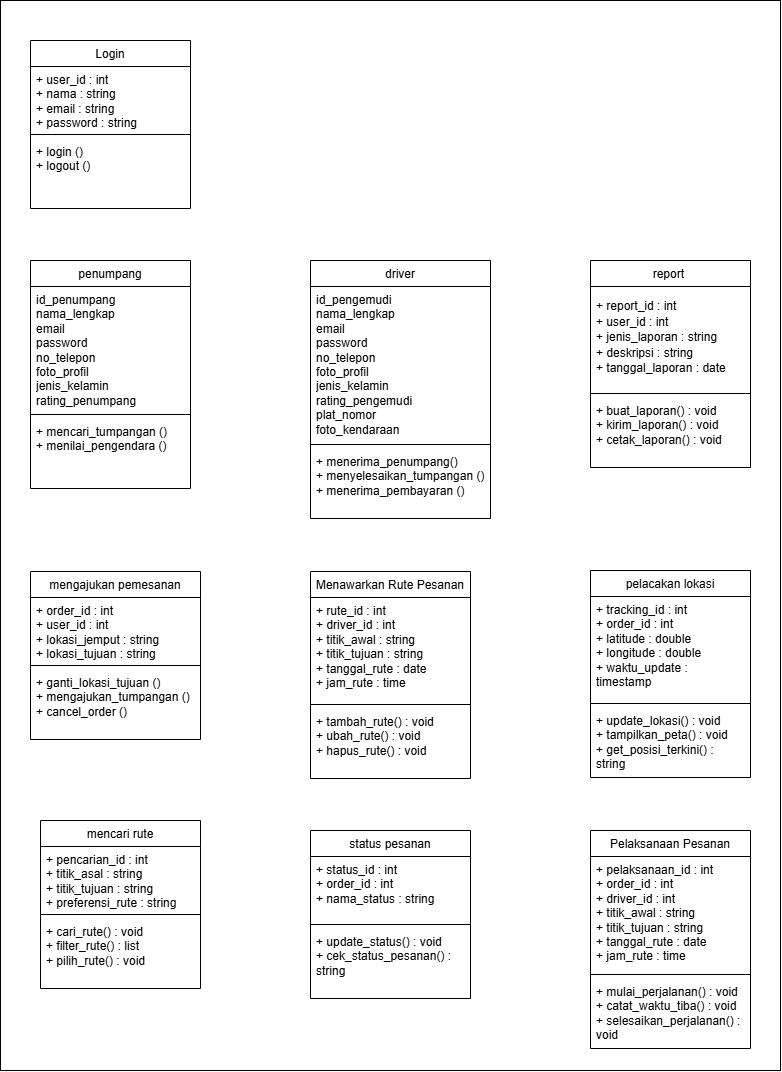

The diagram above was exported from draw.io. Its source (the exported page's mxGraphModel, read from the mxfile embedded in the PNG):
<mxGraphModel dx="1099" dy="1300" grid="1" gridSize="10" guides="1" tooltips="1" connect="1" arrows="1" fold="1" page="1" pageScale="1" pageWidth="1169" pageHeight="827" math="0" shadow="0">
  <root>
    <mxCell id="0" />
    <mxCell id="1" parent="0" />
    <mxCell id="sCqLqMPIF3CxZNIOEpfM-1" parent="1" style="rounded=0;whiteSpace=wrap;html=1;" value="" vertex="1">
      <mxGeometry height="1070" width="780" x="100" y="-310" as="geometry" />
    </mxCell>
    <mxCell id="sCqLqMPIF3CxZNIOEpfM-2" parent="1" style="swimlane;fontStyle=1;align=center;verticalAlign=top;childLayout=stackLayout;horizontal=1;startSize=26;horizontalStack=0;resizeParent=1;resizeParentMax=0;resizeLast=0;collapsible=1;marginBottom=0;whiteSpace=wrap;html=1;shadow=0;" value="&lt;span style=&quot;font-weight: 400;&quot;&gt;Login&lt;/span&gt;" vertex="1">
      <mxGeometry height="168" width="160" x="130" y="-270" as="geometry" />
    </mxCell>
    <mxCell id="sCqLqMPIF3CxZNIOEpfM-3" parent="sCqLqMPIF3CxZNIOEpfM-2" style="text;strokeColor=none;fillColor=none;align=left;verticalAlign=top;spacingLeft=4;spacingRight=4;overflow=hidden;rotatable=0;points=[[0,0.5],[1,0.5]];portConstraint=eastwest;whiteSpace=wrap;html=1;shadow=0;" value="+ user_id : int&lt;div&gt;+ nama : string&lt;/div&gt;&lt;div&gt;+ email : string&lt;/div&gt;&lt;div&gt;+ password : string&lt;/div&gt;" vertex="1">
      <mxGeometry height="64" width="160" y="26" as="geometry" />
    </mxCell>
    <mxCell id="sCqLqMPIF3CxZNIOEpfM-4" parent="sCqLqMPIF3CxZNIOEpfM-2" style="line;strokeWidth=1;fillColor=none;align=left;verticalAlign=middle;spacingTop=-1;spacingLeft=3;spacingRight=3;rotatable=0;labelPosition=right;points=[];portConstraint=eastwest;strokeColor=inherit;shadow=0;" value="" vertex="1">
      <mxGeometry height="8" width="160" y="90" as="geometry" />
    </mxCell>
    <mxCell id="sCqLqMPIF3CxZNIOEpfM-5" parent="sCqLqMPIF3CxZNIOEpfM-2" style="text;strokeColor=none;fillColor=none;align=left;verticalAlign=top;spacingLeft=4;spacingRight=4;overflow=hidden;rotatable=0;points=[[0,0.5],[1,0.5]];portConstraint=eastwest;whiteSpace=wrap;html=1;shadow=0;" value="&lt;div&gt;+ login ()&lt;/div&gt;&lt;div&gt;+ logout ()&lt;/div&gt;" vertex="1">
      <mxGeometry height="70" width="160" y="98" as="geometry" />
    </mxCell>
    <mxCell id="sCqLqMPIF3CxZNIOEpfM-6" parent="1" style="swimlane;fontStyle=1;align=center;verticalAlign=top;childLayout=stackLayout;horizontal=1;startSize=26;horizontalStack=0;resizeParent=1;resizeParentMax=0;resizeLast=0;collapsible=1;marginBottom=0;whiteSpace=wrap;html=1;" value="&lt;span style=&quot;font-weight: 400;&quot;&gt;penumpang&lt;/span&gt;" vertex="1">
      <mxGeometry height="228" width="160" x="130" y="-50" as="geometry" />
    </mxCell>
    <mxCell id="sCqLqMPIF3CxZNIOEpfM-7" parent="sCqLqMPIF3CxZNIOEpfM-6" style="text;strokeColor=none;fillColor=none;align=left;verticalAlign=top;spacingLeft=4;spacingRight=4;overflow=hidden;rotatable=0;points=[[0,0.5],[1,0.5]];portConstraint=eastwest;whiteSpace=wrap;html=1;" value="id_penumpang&lt;div&gt;nama_lengkap&lt;/div&gt;&lt;div&gt;&lt;span style=&quot;background-color: transparent; color: light-dark(rgb(0, 0, 0), rgb(255, 255, 255));&quot;&gt;email&lt;/span&gt;&lt;/div&gt;&lt;div&gt;&lt;div&gt;password&lt;/div&gt;&lt;div&gt;no_telepon&lt;/div&gt;&lt;div&gt;foto_profil&lt;/div&gt;&lt;div&gt;jenis_kelamin&lt;/div&gt;&lt;div&gt;rating_penumpang&lt;/div&gt;&lt;/div&gt;" vertex="1">
      <mxGeometry height="124" width="160" y="26" as="geometry" />
    </mxCell>
    <mxCell id="sCqLqMPIF3CxZNIOEpfM-8" parent="sCqLqMPIF3CxZNIOEpfM-6" style="line;strokeWidth=1;fillColor=none;align=left;verticalAlign=middle;spacingTop=-1;spacingLeft=3;spacingRight=3;rotatable=0;labelPosition=right;points=[];portConstraint=eastwest;strokeColor=inherit;" value="" vertex="1">
      <mxGeometry height="8" width="160" y="150" as="geometry" />
    </mxCell>
    <mxCell id="sCqLqMPIF3CxZNIOEpfM-9" parent="sCqLqMPIF3CxZNIOEpfM-6" style="text;strokeColor=none;fillColor=none;align=left;verticalAlign=top;spacingLeft=4;spacingRight=4;overflow=hidden;rotatable=0;points=[[0,0.5],[1,0.5]];portConstraint=eastwest;whiteSpace=wrap;html=1;" value="+ mencari_tumpangan ()&lt;div&gt;+ menilai_pengendara ()&lt;/div&gt;" vertex="1">
      <mxGeometry height="70" width="160" y="158" as="geometry" />
    </mxCell>
    <mxCell id="sCqLqMPIF3CxZNIOEpfM-10" parent="1" style="swimlane;fontStyle=1;align=center;verticalAlign=top;childLayout=stackLayout;horizontal=1;startSize=26;horizontalStack=0;resizeParent=1;resizeParentMax=0;resizeLast=0;collapsible=1;marginBottom=0;whiteSpace=wrap;html=1;" value="&lt;span style=&quot;font-weight: 400;&quot;&gt;driver&lt;/span&gt;" vertex="1">
      <mxGeometry height="258" width="180" x="410" y="-50" as="geometry" />
    </mxCell>
    <mxCell id="sCqLqMPIF3CxZNIOEpfM-11" parent="sCqLqMPIF3CxZNIOEpfM-10" style="text;strokeColor=none;fillColor=none;align=left;verticalAlign=top;spacingLeft=4;spacingRight=4;overflow=hidden;rotatable=0;points=[[0,0.5],[1,0.5]];portConstraint=eastwest;whiteSpace=wrap;html=1;" value="&lt;div&gt;id_pengemudi&lt;/div&gt;&lt;div&gt;nama_lengkap&lt;/div&gt;&lt;div&gt;email&lt;/div&gt;&lt;div&gt;password&lt;/div&gt;&lt;div&gt;no_telepon&lt;/div&gt;&lt;div&gt;foto_profil&lt;/div&gt;&lt;div&gt;jenis_kelamin&lt;/div&gt;&lt;div&gt;rating_pengemudi&lt;/div&gt;&lt;div&gt;plat_nomor&lt;/div&gt;&lt;div&gt;foto_kendaraan&lt;/div&gt;" vertex="1">
      <mxGeometry height="154" width="180" y="26" as="geometry" />
    </mxCell>
    <mxCell id="sCqLqMPIF3CxZNIOEpfM-12" parent="sCqLqMPIF3CxZNIOEpfM-10" style="line;strokeWidth=1;fillColor=none;align=left;verticalAlign=middle;spacingTop=-1;spacingLeft=3;spacingRight=3;rotatable=0;labelPosition=right;points=[];portConstraint=eastwest;strokeColor=inherit;" value="" vertex="1">
      <mxGeometry height="8" width="180" y="180" as="geometry" />
    </mxCell>
    <mxCell id="sCqLqMPIF3CxZNIOEpfM-13" parent="sCqLqMPIF3CxZNIOEpfM-10" style="text;strokeColor=none;fillColor=none;align=left;verticalAlign=top;spacingLeft=4;spacingRight=4;overflow=hidden;rotatable=0;points=[[0,0.5],[1,0.5]];portConstraint=eastwest;whiteSpace=wrap;html=1;" value="&lt;div&gt;+ menerima_penumpang()&lt;/div&gt;&lt;div&gt;+ menyelesaikan_tumpangan ()&lt;/div&gt;&lt;div&gt;+ menerima_pembayaran ()&lt;/div&gt;" vertex="1">
      <mxGeometry height="70" width="180" y="188" as="geometry" />
    </mxCell>
    <mxCell id="sCqLqMPIF3CxZNIOEpfM-14" parent="1" style="swimlane;fontStyle=1;align=center;verticalAlign=top;childLayout=stackLayout;horizontal=1;startSize=26;horizontalStack=0;resizeParent=1;resizeParentMax=0;resizeLast=0;collapsible=1;marginBottom=0;whiteSpace=wrap;html=1;shadow=0;" value="&lt;div&gt;&lt;span style=&quot;font-weight: 400;&quot;&gt;mencari rute&lt;/span&gt;&lt;/div&gt;&lt;div&gt;&lt;br&gt;&lt;/div&gt;" vertex="1">
      <mxGeometry height="168" width="160" x="140" y="510" as="geometry" />
    </mxCell>
    <mxCell id="sCqLqMPIF3CxZNIOEpfM-15" parent="sCqLqMPIF3CxZNIOEpfM-14" style="text;strokeColor=none;fillColor=none;align=left;verticalAlign=top;spacingLeft=4;spacingRight=4;overflow=hidden;rotatable=0;points=[[0,0.5],[1,0.5]];portConstraint=eastwest;whiteSpace=wrap;html=1;shadow=0;" value="&lt;div&gt;+ pencarian_id : int&lt;/div&gt;&lt;div&gt;+ titik_asal : string&lt;/div&gt;&lt;div&gt;+ titik_tujuan : string&lt;/div&gt;&lt;div&gt;+ preferensi_rute : string&lt;/div&gt;" vertex="1">
      <mxGeometry height="64" width="160" y="26" as="geometry" />
    </mxCell>
    <mxCell id="sCqLqMPIF3CxZNIOEpfM-16" parent="sCqLqMPIF3CxZNIOEpfM-14" style="line;strokeWidth=1;fillColor=none;align=left;verticalAlign=middle;spacingTop=-1;spacingLeft=3;spacingRight=3;rotatable=0;labelPosition=right;points=[];portConstraint=eastwest;strokeColor=inherit;shadow=0;" value="" vertex="1">
      <mxGeometry height="8" width="160" y="90" as="geometry" />
    </mxCell>
    <mxCell id="sCqLqMPIF3CxZNIOEpfM-17" parent="sCqLqMPIF3CxZNIOEpfM-14" style="text;strokeColor=none;fillColor=none;align=left;verticalAlign=top;spacingLeft=4;spacingRight=4;overflow=hidden;rotatable=0;points=[[0,0.5],[1,0.5]];portConstraint=eastwest;whiteSpace=wrap;html=1;shadow=0;" value="&lt;div&gt;+ cari_rute() : void&lt;/div&gt;&lt;div&gt;+ filter_rute() : list&lt;/div&gt;&lt;div&gt;+ pilih_rute() : void&lt;/div&gt;" vertex="1">
      <mxGeometry height="70" width="160" y="98" as="geometry" />
    </mxCell>
    <mxCell id="sCqLqMPIF3CxZNIOEpfM-18" parent="1" style="swimlane;fontStyle=1;align=center;verticalAlign=top;childLayout=stackLayout;horizontal=1;startSize=26;horizontalStack=0;resizeParent=1;resizeParentMax=0;resizeLast=0;collapsible=1;marginBottom=0;whiteSpace=wrap;html=1;shadow=0;" value="&lt;div&gt;&lt;div&gt;&lt;span style=&quot;font-weight: 400;&quot;&gt;mengajukan pemesanan&lt;/span&gt;&lt;/div&gt;&lt;/div&gt;" vertex="1">
      <mxGeometry height="168" width="170" x="130" y="261" as="geometry" />
    </mxCell>
    <mxCell id="sCqLqMPIF3CxZNIOEpfM-19" parent="sCqLqMPIF3CxZNIOEpfM-18" style="text;strokeColor=none;fillColor=none;align=left;verticalAlign=top;spacingLeft=4;spacingRight=4;overflow=hidden;rotatable=0;points=[[0,0.5],[1,0.5]];portConstraint=eastwest;whiteSpace=wrap;html=1;shadow=0;" value="&lt;div&gt;+ order_id : int&lt;/div&gt;&lt;div&gt;+ user_id : int&lt;/div&gt;&lt;div&gt;+ lokasi_jemput : string&lt;/div&gt;&lt;div&gt;+ lokasi_tujuan : string&lt;/div&gt;&lt;div&gt;+ total_biaya : int&lt;/div&gt;&lt;div&gt;+ status_order : string&lt;/div&gt;" vertex="1">
      <mxGeometry height="64" width="170" y="26" as="geometry" />
    </mxCell>
    <mxCell id="sCqLqMPIF3CxZNIOEpfM-20" parent="sCqLqMPIF3CxZNIOEpfM-18" style="line;strokeWidth=1;fillColor=none;align=left;verticalAlign=middle;spacingTop=-1;spacingLeft=3;spacingRight=3;rotatable=0;labelPosition=right;points=[];portConstraint=eastwest;strokeColor=inherit;shadow=0;" value="" vertex="1">
      <mxGeometry height="8" width="170" y="90" as="geometry" />
    </mxCell>
    <mxCell id="sCqLqMPIF3CxZNIOEpfM-21" parent="sCqLqMPIF3CxZNIOEpfM-18" style="text;strokeColor=none;fillColor=none;align=left;verticalAlign=top;spacingLeft=4;spacingRight=4;overflow=hidden;rotatable=0;points=[[0,0.5],[1,0.5]];portConstraint=eastwest;whiteSpace=wrap;html=1;shadow=0;" value="+ ganti_lokasi_tujuan ()&lt;div&gt;+ mengajukan_tumpangan ()&lt;/div&gt;&lt;div&gt;+ cancel_order ()&lt;/div&gt;" vertex="1">
      <mxGeometry height="70" width="170" y="98" as="geometry" />
    </mxCell>
    <mxCell id="sCqLqMPIF3CxZNIOEpfM-22" parent="1" style="swimlane;fontStyle=1;align=center;verticalAlign=top;childLayout=stackLayout;horizontal=1;startSize=26;horizontalStack=0;resizeParent=1;resizeParentMax=0;resizeLast=0;collapsible=1;marginBottom=0;whiteSpace=wrap;html=1;shadow=0;" value="&lt;div&gt;&lt;div&gt;&lt;span style=&quot;font-weight: 400;&quot;&gt;status pesanan&lt;/span&gt;&lt;/div&gt;&lt;/div&gt;" vertex="1">
      <mxGeometry height="168" width="160" x="410" y="520" as="geometry" />
    </mxCell>
    <mxCell id="sCqLqMPIF3CxZNIOEpfM-23" parent="sCqLqMPIF3CxZNIOEpfM-22" style="text;strokeColor=none;fillColor=none;align=left;verticalAlign=top;spacingLeft=4;spacingRight=4;overflow=hidden;rotatable=0;points=[[0,0.5],[1,0.5]];portConstraint=eastwest;whiteSpace=wrap;html=1;shadow=0;" value="&lt;div&gt;+ status_id : int&lt;/div&gt;&lt;div&gt;+ order_id : int&lt;/div&gt;&lt;div&gt;+ nama_status : string&lt;/div&gt;" vertex="1">
      <mxGeometry height="64" width="160" y="26" as="geometry" />
    </mxCell>
    <mxCell id="sCqLqMPIF3CxZNIOEpfM-24" parent="sCqLqMPIF3CxZNIOEpfM-22" style="line;strokeWidth=1;fillColor=none;align=left;verticalAlign=middle;spacingTop=-1;spacingLeft=3;spacingRight=3;rotatable=0;labelPosition=right;points=[];portConstraint=eastwest;strokeColor=inherit;shadow=0;" value="" vertex="1">
      <mxGeometry height="8" width="160" y="90" as="geometry" />
    </mxCell>
    <mxCell id="sCqLqMPIF3CxZNIOEpfM-25" parent="sCqLqMPIF3CxZNIOEpfM-22" style="text;strokeColor=none;fillColor=none;align=left;verticalAlign=top;spacingLeft=4;spacingRight=4;overflow=hidden;rotatable=0;points=[[0,0.5],[1,0.5]];portConstraint=eastwest;whiteSpace=wrap;html=1;shadow=0;" value="&lt;div&gt;+ update_status() : void&lt;/div&gt;&lt;div&gt;+ cek_status_pesanan() : string&lt;/div&gt;" vertex="1">
      <mxGeometry height="70" width="160" y="98" as="geometry" />
    </mxCell>
    <mxCell id="sCqLqMPIF3CxZNIOEpfM-26" parent="1" style="swimlane;fontStyle=1;align=center;verticalAlign=top;childLayout=stackLayout;horizontal=1;startSize=26;horizontalStack=0;resizeParent=1;resizeParentMax=0;resizeLast=0;collapsible=1;marginBottom=0;whiteSpace=wrap;html=1;shadow=0;" value="&lt;div&gt;&lt;div&gt;&lt;span style=&quot;font-weight: 400;&quot;&gt;pelacakan lokasi&lt;/span&gt;&lt;/div&gt;&lt;/div&gt;&lt;div&gt;&lt;br&gt;&lt;/div&gt;" vertex="1">
      <mxGeometry height="207" width="160" x="690" y="260" as="geometry" />
    </mxCell>
    <mxCell id="sCqLqMPIF3CxZNIOEpfM-27" parent="sCqLqMPIF3CxZNIOEpfM-26" style="text;strokeColor=none;fillColor=none;align=left;verticalAlign=top;spacingLeft=4;spacingRight=4;overflow=hidden;rotatable=0;points=[[0,0.5],[1,0.5]];portConstraint=eastwest;whiteSpace=wrap;html=1;shadow=0;" value="&lt;div&gt;+ tracking_id : int&lt;/div&gt;&lt;div&gt;+ order_id : int&lt;/div&gt;&lt;div&gt;+ latitude : double&lt;/div&gt;&lt;div&gt;+ longitude : double&lt;/div&gt;&lt;div&gt;+ waktu_update : timestamp&lt;/div&gt;" vertex="1">
      <mxGeometry height="103" width="160" y="26" as="geometry" />
    </mxCell>
    <mxCell id="sCqLqMPIF3CxZNIOEpfM-28" parent="sCqLqMPIF3CxZNIOEpfM-26" style="line;strokeWidth=1;fillColor=none;align=left;verticalAlign=middle;spacingTop=-1;spacingLeft=3;spacingRight=3;rotatable=0;labelPosition=right;points=[];portConstraint=eastwest;strokeColor=inherit;shadow=0;" value="" vertex="1">
      <mxGeometry height="8" width="160" y="129" as="geometry" />
    </mxCell>
    <mxCell id="sCqLqMPIF3CxZNIOEpfM-29" parent="sCqLqMPIF3CxZNIOEpfM-26" style="text;strokeColor=none;fillColor=none;align=left;verticalAlign=top;spacingLeft=4;spacingRight=4;overflow=hidden;rotatable=0;points=[[0,0.5],[1,0.5]];portConstraint=eastwest;whiteSpace=wrap;html=1;shadow=0;" value="&lt;div&gt;+ update_lokasi() : void&lt;/div&gt;&lt;div&gt;+ tampilkan_peta() : void&lt;/div&gt;&lt;div&gt;+ get_posisi_terkini() : string&lt;/div&gt;" vertex="1">
      <mxGeometry height="70" width="160" y="137" as="geometry" />
    </mxCell>
    <mxCell id="sCqLqMPIF3CxZNIOEpfM-30" parent="1" style="swimlane;fontStyle=1;align=center;verticalAlign=top;childLayout=stackLayout;horizontal=1;startSize=26;horizontalStack=0;resizeParent=1;resizeParentMax=0;resizeLast=0;collapsible=1;marginBottom=0;whiteSpace=wrap;html=1;shadow=0;" value="&lt;div&gt;&lt;div&gt;&lt;span style=&quot;font-weight: 400;&quot;&gt;report&amp;nbsp;&lt;/span&gt;&lt;/div&gt;&lt;/div&gt;" vertex="1">
      <mxGeometry height="207" width="160" x="690" y="-50" as="geometry" />
    </mxCell>
    <mxCell id="sCqLqMPIF3CxZNIOEpfM-31" parent="sCqLqMPIF3CxZNIOEpfM-30" style="text;strokeColor=none;fillColor=none;align=left;verticalAlign=top;spacingLeft=4;spacingRight=4;overflow=hidden;rotatable=0;points=[[0,0.5],[1,0.5]];portConstraint=eastwest;whiteSpace=wrap;html=1;shadow=0;" value="&lt;div style=&quot;line-height: 30%;&quot;&gt;&lt;p class=&quot;selectable-text copyable-text x15bjb6t x1n2onr6&quot;&gt;&lt;span style=&quot;white-space-collapse: preserve;&quot;&gt;+ report_id : int&lt;/span&gt;&lt;/p&gt;&lt;p class=&quot;selectable-text copyable-text x15bjb6t x1n2onr6&quot;&gt;&lt;span style=&quot;white-space-collapse: preserve;&quot;&gt;+ user_id : int&lt;/span&gt;&lt;/p&gt;&lt;p class=&quot;selectable-text copyable-text x15bjb6t x1n2onr6&quot;&gt;&lt;span style=&quot;white-space-collapse: preserve;&quot;&gt;+ jenis_laporan : string&lt;/span&gt;&lt;/p&gt;&lt;p class=&quot;selectable-text copyable-text x15bjb6t x1n2onr6&quot;&gt;&lt;span style=&quot;white-space-collapse: preserve;&quot;&gt;+ deskripsi : string&lt;/span&gt;&lt;/p&gt;&lt;p class=&quot;selectable-text copyable-text x15bjb6t x1n2onr6&quot;&gt;&lt;span style=&quot;white-space-collapse: preserve;&quot;&gt;+ tanggal_laporan : date&lt;/span&gt;&lt;/p&gt;&lt;/div&gt;" vertex="1">
      <mxGeometry height="103" width="160" y="26" as="geometry" />
    </mxCell>
    <mxCell id="sCqLqMPIF3CxZNIOEpfM-32" parent="sCqLqMPIF3CxZNIOEpfM-30" style="line;strokeWidth=1;fillColor=none;align=left;verticalAlign=middle;spacingTop=-1;spacingLeft=3;spacingRight=3;rotatable=0;labelPosition=right;points=[];portConstraint=eastwest;strokeColor=inherit;shadow=0;" value="" vertex="1">
      <mxGeometry height="8" width="160" y="129" as="geometry" />
    </mxCell>
    <mxCell id="sCqLqMPIF3CxZNIOEpfM-33" parent="sCqLqMPIF3CxZNIOEpfM-30" style="text;strokeColor=none;fillColor=none;align=left;verticalAlign=top;spacingLeft=4;spacingRight=4;overflow=hidden;rotatable=0;points=[[0,0.5],[1,0.5]];portConstraint=eastwest;whiteSpace=wrap;html=1;shadow=0;" value="&lt;div&gt;+ buat_laporan() : void&lt;/div&gt;&lt;div&gt;+ kirim_laporan() : void&lt;/div&gt;&lt;div&gt;+ cetak_laporan() : void&lt;/div&gt;" vertex="1">
      <mxGeometry height="70" width="160" y="137" as="geometry" />
    </mxCell>
    <mxCell id="sCqLqMPIF3CxZNIOEpfM-34" parent="1" style="swimlane;fontStyle=1;align=center;verticalAlign=top;childLayout=stackLayout;horizontal=1;startSize=26;horizontalStack=0;resizeParent=1;resizeParentMax=0;resizeLast=0;collapsible=1;marginBottom=0;whiteSpace=wrap;html=1;shadow=0;" value="&lt;div&gt;&lt;div&gt;&lt;span style=&quot;font-weight: 400;&quot;&gt;Menawarkan Rute Pesanan&lt;/span&gt;&lt;/div&gt;&lt;/div&gt;" vertex="1">
      <mxGeometry height="207" width="160" x="410" y="261" as="geometry" />
    </mxCell>
    <mxCell id="sCqLqMPIF3CxZNIOEpfM-35" parent="sCqLqMPIF3CxZNIOEpfM-34" style="text;strokeColor=none;fillColor=none;align=left;verticalAlign=top;spacingLeft=4;spacingRight=4;overflow=hidden;rotatable=0;points=[[0,0.5],[1,0.5]];portConstraint=eastwest;whiteSpace=wrap;html=1;shadow=0;" value="&lt;div&gt;+ rute_id : int&lt;/div&gt;&lt;div&gt;+ driver_id : int&lt;/div&gt;&lt;div&gt;+ titik_awal : string&lt;/div&gt;&lt;div&gt;+ titik_tujuan : string&lt;/div&gt;&lt;div&gt;+ tanggal_rute : date&lt;/div&gt;&lt;div&gt;+ jam_rute : time&lt;/div&gt;" vertex="1">
      <mxGeometry height="103" width="160" y="26" as="geometry" />
    </mxCell>
    <mxCell id="sCqLqMPIF3CxZNIOEpfM-36" parent="sCqLqMPIF3CxZNIOEpfM-34" style="line;strokeWidth=1;fillColor=none;align=left;verticalAlign=middle;spacingTop=-1;spacingLeft=3;spacingRight=3;rotatable=0;labelPosition=right;points=[];portConstraint=eastwest;strokeColor=inherit;shadow=0;" value="" vertex="1">
      <mxGeometry height="8" width="160" y="129" as="geometry" />
    </mxCell>
    <mxCell id="sCqLqMPIF3CxZNIOEpfM-37" parent="sCqLqMPIF3CxZNIOEpfM-34" style="text;strokeColor=none;fillColor=none;align=left;verticalAlign=top;spacingLeft=4;spacingRight=4;overflow=hidden;rotatable=0;points=[[0,0.5],[1,0.5]];portConstraint=eastwest;whiteSpace=wrap;html=1;shadow=0;" value="&lt;div&gt;+ tambah_rute() : void&lt;/div&gt;&lt;div&gt;+ ubah_rute() : void&lt;/div&gt;&lt;div&gt;+ hapus_rute() : void&lt;/div&gt;" vertex="1">
      <mxGeometry height="70" width="160" y="137" as="geometry" />
    </mxCell>
    <mxCell id="sCqLqMPIF3CxZNIOEpfM-38" parent="1" style="swimlane;fontStyle=1;align=center;verticalAlign=top;childLayout=stackLayout;horizontal=1;startSize=26;horizontalStack=0;resizeParent=1;resizeParentMax=0;resizeLast=0;collapsible=1;marginBottom=0;whiteSpace=wrap;html=1;shadow=0;" value="&lt;span style=&quot;font-weight: 400;&quot;&gt;Pelaksanaan Pesanan&lt;/span&gt;" vertex="1">
      <mxGeometry height="218" width="160" x="690" y="520" as="geometry" />
    </mxCell>
    <mxCell id="sCqLqMPIF3CxZNIOEpfM-39" parent="sCqLqMPIF3CxZNIOEpfM-38" style="text;strokeColor=none;fillColor=none;align=left;verticalAlign=top;spacingLeft=4;spacingRight=4;overflow=hidden;rotatable=0;points=[[0,0.5],[1,0.5]];portConstraint=eastwest;whiteSpace=wrap;html=1;shadow=0;" value="&lt;div&gt;+ pelaksanaan_id : int&lt;/div&gt;&lt;div&gt;+ order_id : int&lt;/div&gt;&lt;div&gt;+ driver_id : int&lt;/div&gt;&lt;div&gt;+ titik_awal : string&lt;/div&gt;&lt;div&gt;+ titik_tujuan : string&lt;/div&gt;&lt;div&gt;+ tanggal_rute : date&lt;/div&gt;&lt;div&gt;+ jam_rute : time&lt;/div&gt;" vertex="1">
      <mxGeometry height="114" width="160" y="26" as="geometry" />
    </mxCell>
    <mxCell id="sCqLqMPIF3CxZNIOEpfM-40" parent="sCqLqMPIF3CxZNIOEpfM-38" style="line;strokeWidth=1;fillColor=none;align=left;verticalAlign=middle;spacingTop=-1;spacingLeft=3;spacingRight=3;rotatable=0;labelPosition=right;points=[];portConstraint=eastwest;strokeColor=inherit;shadow=0;" value="" vertex="1">
      <mxGeometry height="8" width="160" y="140" as="geometry" />
    </mxCell>
    <mxCell id="sCqLqMPIF3CxZNIOEpfM-41" parent="sCqLqMPIF3CxZNIOEpfM-38" style="text;strokeColor=none;fillColor=none;align=left;verticalAlign=top;spacingLeft=4;spacingRight=4;overflow=hidden;rotatable=0;points=[[0,0.5],[1,0.5]];portConstraint=eastwest;whiteSpace=wrap;html=1;shadow=0;" value="&lt;div&gt;+ mulai_perjalanan() : void&lt;/div&gt;&lt;div&gt;+ catat_waktu_tiba() : void&lt;/div&gt;&lt;div&gt;+ selesaikan_perjalanan() : void&lt;/div&gt;" vertex="1">
      <mxGeometry height="70" width="160" y="148" as="geometry" />
    </mxCell>
  </root>
</mxGraphModel>